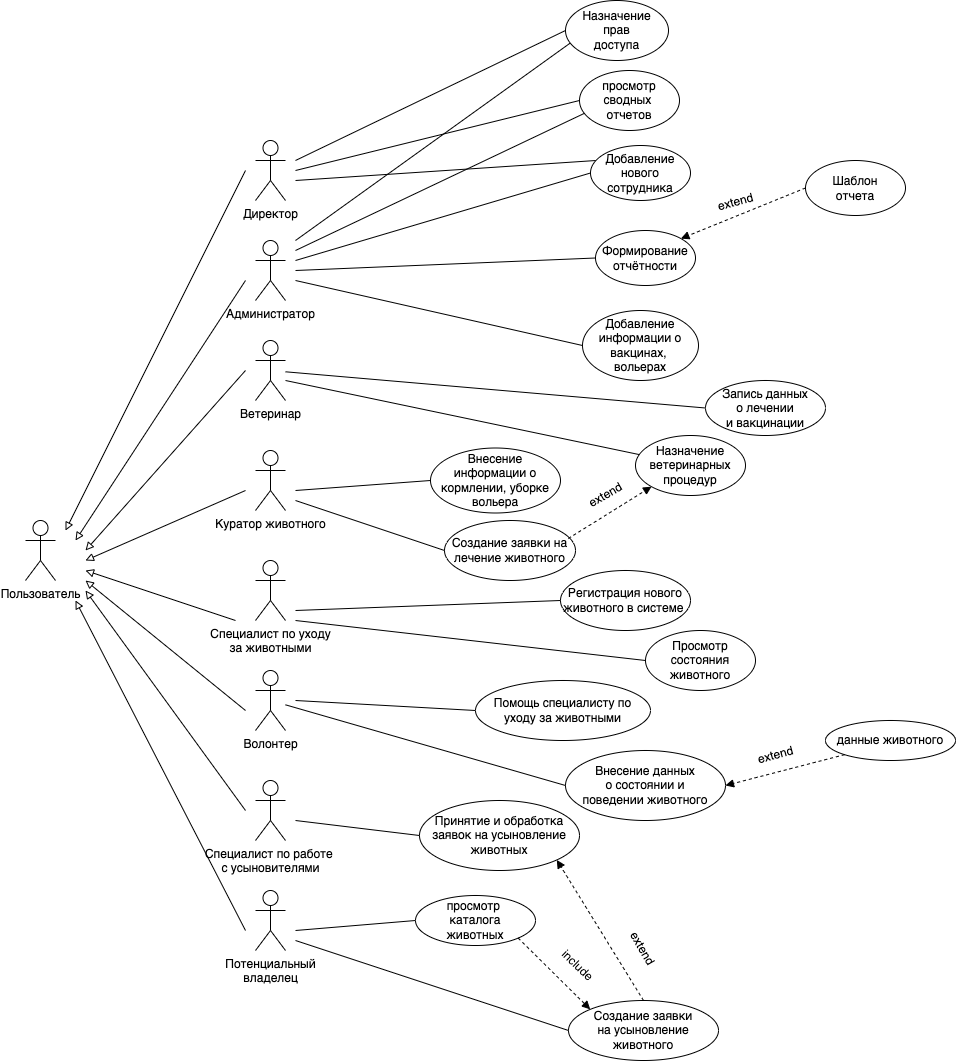

The diagram above was exported from draw.io. Its source (the exported page's mxGraphModel, read from the mxfile embedded in the PNG):
<mxGraphModel dx="1949" dy="1789" grid="1" gridSize="10" guides="1" tooltips="1" connect="1" arrows="1" fold="1" page="1" pageScale="1" pageWidth="827" pageHeight="1169" math="0" shadow="0">
  <root>
    <mxCell id="0" />
    <mxCell id="1" parent="0" />
    <mxCell id="S5P2pqd0xD6YAmX3UqQr-1" value="Пользователь" style="shape=umlActor;verticalLabelPosition=bottom;verticalAlign=top;html=1;outlineConnect=0;" parent="1" vertex="1">
      <mxGeometry x="-170" y="410" width="30" height="60" as="geometry" />
    </mxCell>
    <mxCell id="S5P2pqd0xD6YAmX3UqQr-2" value="Директор" style="shape=umlActor;verticalLabelPosition=bottom;verticalAlign=top;html=1;outlineConnect=0;" parent="1" vertex="1">
      <mxGeometry x="60" y="30" width="30" height="60" as="geometry" />
    </mxCell>
    <mxCell id="S5P2pqd0xD6YAmX3UqQr-5" value="Администратор" style="shape=umlActor;verticalLabelPosition=bottom;verticalAlign=top;html=1;outlineConnect=0;" parent="1" vertex="1">
      <mxGeometry x="60" y="130" width="30" height="60" as="geometry" />
    </mxCell>
    <mxCell id="S5P2pqd0xD6YAmX3UqQr-6" value="Ветеринар&lt;div&gt;&lt;br&gt;&lt;/div&gt;" style="shape=umlActor;verticalLabelPosition=bottom;verticalAlign=top;html=1;outlineConnect=0;" parent="1" vertex="1">
      <mxGeometry x="60" y="230" width="30" height="60" as="geometry" />
    </mxCell>
    <mxCell id="S5P2pqd0xD6YAmX3UqQr-7" value="&lt;div&gt;Специалист по уходу&lt;/div&gt;&lt;div&gt;за животными&lt;/div&gt;&lt;div&gt;&lt;br&gt;&lt;/div&gt;" style="shape=umlActor;verticalLabelPosition=bottom;verticalAlign=top;html=1;outlineConnect=0;" parent="1" vertex="1">
      <mxGeometry x="60" y="450" width="30" height="60" as="geometry" />
    </mxCell>
    <mxCell id="S5P2pqd0xD6YAmX3UqQr-8" value="&lt;div&gt;Куратор животного&lt;/div&gt;&lt;div&gt;&lt;br&gt;&lt;/div&gt;" style="shape=umlActor;verticalLabelPosition=bottom;verticalAlign=top;html=1;outlineConnect=0;" parent="1" vertex="1">
      <mxGeometry x="60" y="340" width="30" height="60" as="geometry" />
    </mxCell>
    <mxCell id="S5P2pqd0xD6YAmX3UqQr-10" value="&lt;div&gt;Волонтер&lt;/div&gt;" style="shape=umlActor;verticalLabelPosition=bottom;verticalAlign=top;html=1;outlineConnect=0;" parent="1" vertex="1">
      <mxGeometry x="60" y="560" width="30" height="60" as="geometry" />
    </mxCell>
    <mxCell id="S5P2pqd0xD6YAmX3UqQr-11" value="&lt;div&gt;Специалист по работе&amp;nbsp;&lt;/div&gt;&lt;div&gt;с усыновителями&lt;/div&gt;&lt;div&gt;&lt;br&gt;&lt;/div&gt;" style="shape=umlActor;verticalLabelPosition=bottom;verticalAlign=top;html=1;outlineConnect=0;" parent="1" vertex="1">
      <mxGeometry x="60" y="670" width="30" height="60" as="geometry" />
    </mxCell>
    <mxCell id="S5P2pqd0xD6YAmX3UqQr-12" value="&lt;div&gt;Потенциальный&lt;/div&gt;&lt;div&gt;владелец&lt;/div&gt;" style="shape=umlActor;verticalLabelPosition=bottom;verticalAlign=top;html=1;outlineConnect=0;" parent="1" vertex="1">
      <mxGeometry x="60" y="780" width="30" height="60" as="geometry" />
    </mxCell>
    <mxCell id="S5P2pqd0xD6YAmX3UqQr-14" value="" style="endArrow=block;html=1;rounded=0;endFill=0;" parent="1" edge="1">
      <mxGeometry width="50" height="50" relative="1" as="geometry">
        <mxPoint x="50" y="60" as="sourcePoint" />
        <mxPoint x="-130" y="420" as="targetPoint" />
      </mxGeometry>
    </mxCell>
    <mxCell id="S5P2pqd0xD6YAmX3UqQr-15" value="" style="endArrow=block;html=1;rounded=0;endFill=0;" parent="1" edge="1">
      <mxGeometry width="50" height="50" relative="1" as="geometry">
        <mxPoint x="50" y="820" as="sourcePoint" />
        <mxPoint x="-120" y="490" as="targetPoint" />
      </mxGeometry>
    </mxCell>
    <mxCell id="S5P2pqd0xD6YAmX3UqQr-16" value="" style="endArrow=block;html=1;rounded=0;endFill=0;" parent="1" edge="1">
      <mxGeometry width="50" height="50" relative="1" as="geometry">
        <mxPoint x="50" y="170" as="sourcePoint" />
        <mxPoint x="-120" y="430" as="targetPoint" />
      </mxGeometry>
    </mxCell>
    <mxCell id="S5P2pqd0xD6YAmX3UqQr-17" value="" style="endArrow=block;html=1;rounded=0;endFill=0;" parent="1" edge="1">
      <mxGeometry width="50" height="50" relative="1" as="geometry">
        <mxPoint x="50" y="700" as="sourcePoint" />
        <mxPoint x="-110" y="480" as="targetPoint" />
      </mxGeometry>
    </mxCell>
    <mxCell id="S5P2pqd0xD6YAmX3UqQr-18" value="" style="endArrow=block;html=1;rounded=0;endFill=0;" parent="1" edge="1">
      <mxGeometry width="50" height="50" relative="1" as="geometry">
        <mxPoint x="50" y="260" as="sourcePoint" />
        <mxPoint x="-110" y="440" as="targetPoint" />
      </mxGeometry>
    </mxCell>
    <mxCell id="S5P2pqd0xD6YAmX3UqQr-19" value="" style="endArrow=block;html=1;rounded=0;endFill=0;" parent="1" edge="1">
      <mxGeometry width="50" height="50" relative="1" as="geometry">
        <mxPoint x="50" y="600" as="sourcePoint" />
        <mxPoint x="-110" y="470" as="targetPoint" />
      </mxGeometry>
    </mxCell>
    <mxCell id="S5P2pqd0xD6YAmX3UqQr-20" value="" style="endArrow=block;html=1;rounded=0;endFill=0;" parent="1" edge="1">
      <mxGeometry width="50" height="50" relative="1" as="geometry">
        <mxPoint x="50" y="380" as="sourcePoint" />
        <mxPoint x="-110" y="450" as="targetPoint" />
      </mxGeometry>
    </mxCell>
    <mxCell id="S5P2pqd0xD6YAmX3UqQr-21" value="" style="endArrow=block;html=1;rounded=0;endFill=0;" parent="1" edge="1">
      <mxGeometry width="50" height="50" relative="1" as="geometry">
        <mxPoint x="40" y="510" as="sourcePoint" />
        <mxPoint x="-110" y="460" as="targetPoint" />
      </mxGeometry>
    </mxCell>
    <mxCell id="S5P2pqd0xD6YAmX3UqQr-23" value="" style="endArrow=none;html=1;rounded=0;entryX=0;entryY=0.5;entryDx=0;entryDy=0;" parent="1" target="S5P2pqd0xD6YAmX3UqQr-22" edge="1">
      <mxGeometry width="50" height="50" relative="1" as="geometry">
        <mxPoint x="100" y="60" as="sourcePoint" />
        <mxPoint x="460" y="420" as="targetPoint" />
      </mxGeometry>
    </mxCell>
    <mxCell id="S5P2pqd0xD6YAmX3UqQr-29" value="Добавление&lt;div&gt;нового&lt;/div&gt;&lt;div&gt;сотрудника&lt;/div&gt;" style="ellipse;whiteSpace=wrap;html=1;" parent="1" vertex="1">
      <mxGeometry x="395" y="35" width="100" height="55" as="geometry" />
    </mxCell>
    <mxCell id="S5P2pqd0xD6YAmX3UqQr-30" value="" style="endArrow=none;html=1;rounded=0;entryX=0;entryY=0.5;entryDx=0;entryDy=0;" parent="1" target="S5P2pqd0xD6YAmX3UqQr-29" edge="1">
      <mxGeometry width="50" height="50" relative="1" as="geometry">
        <mxPoint x="100" y="150" as="sourcePoint" />
        <mxPoint x="620" y="105" as="targetPoint" />
      </mxGeometry>
    </mxCell>
    <mxCell id="S5P2pqd0xD6YAmX3UqQr-33" value="Формирование&lt;div&gt;отчётности&lt;/div&gt;" style="ellipse;whiteSpace=wrap;html=1;" parent="1" vertex="1">
      <mxGeometry x="400" y="120" width="100" height="55" as="geometry" />
    </mxCell>
    <mxCell id="S5P2pqd0xD6YAmX3UqQr-34" value="" style="endArrow=none;html=1;rounded=0;entryX=0;entryY=0.5;entryDx=0;entryDy=0;" parent="1" target="S5P2pqd0xD6YAmX3UqQr-33" edge="1">
      <mxGeometry width="50" height="50" relative="1" as="geometry">
        <mxPoint x="100" y="160" as="sourcePoint" />
        <mxPoint x="240" y="168" as="targetPoint" />
      </mxGeometry>
    </mxCell>
    <mxCell id="S5P2pqd0xD6YAmX3UqQr-36" value="" style="endArrow=block;html=1;rounded=0;entryX=1;entryY=0;entryDx=0;entryDy=0;dashed=1;startArrow=none;startFill=0;exitX=0;exitY=0.5;exitDx=0;exitDy=0;endFill=1;" parent="1" source="ZK3HSe5MjtL0G6k60uyu-2" target="S5P2pqd0xD6YAmX3UqQr-33" edge="1">
      <mxGeometry width="50" height="50" relative="1" as="geometry">
        <mxPoint x="490" y="150" as="sourcePoint" />
        <mxPoint x="210" y="238" as="targetPoint" />
        <Array as="points" />
      </mxGeometry>
    </mxCell>
    <mxCell id="S5P2pqd0xD6YAmX3UqQr-37" value="Запись данных&lt;div&gt;о лечении&lt;/div&gt;&lt;div&gt;и вакцинации&lt;/div&gt;" style="ellipse;whiteSpace=wrap;html=1;" parent="1" vertex="1">
      <mxGeometry x="510" y="270" width="120" height="55" as="geometry" />
    </mxCell>
    <mxCell id="S5P2pqd0xD6YAmX3UqQr-38" value="" style="endArrow=none;html=1;rounded=0;entryX=0;entryY=0.5;entryDx=0;entryDy=0;" parent="1" source="S5P2pqd0xD6YAmX3UqQr-6" target="S5P2pqd0xD6YAmX3UqQr-37" edge="1">
      <mxGeometry width="50" height="50" relative="1" as="geometry">
        <mxPoint x="110" y="180" as="sourcePoint" />
        <mxPoint x="250" y="238" as="targetPoint" />
      </mxGeometry>
    </mxCell>
    <mxCell id="S5P2pqd0xD6YAmX3UqQr-41" value="Внесение информации о кормлении, уборке вольера" style="ellipse;whiteSpace=wrap;html=1;" parent="1" vertex="1">
      <mxGeometry x="235" y="337.5" width="130" height="65" as="geometry" />
    </mxCell>
    <mxCell id="S5P2pqd0xD6YAmX3UqQr-42" value="" style="endArrow=none;html=1;rounded=0;entryX=0;entryY=0.5;entryDx=0;entryDy=0;" parent="1" target="S5P2pqd0xD6YAmX3UqQr-41" edge="1">
      <mxGeometry width="50" height="50" relative="1" as="geometry">
        <mxPoint x="100" y="380" as="sourcePoint" />
        <mxPoint x="230" y="308" as="targetPoint" />
      </mxGeometry>
    </mxCell>
    <mxCell id="S5P2pqd0xD6YAmX3UqQr-45" value="Создание заявки на лечение животного" style="ellipse;whiteSpace=wrap;html=1;" parent="1" vertex="1">
      <mxGeometry x="249" y="410" width="131" height="60" as="geometry" />
    </mxCell>
    <mxCell id="S5P2pqd0xD6YAmX3UqQr-46" value="" style="endArrow=none;html=1;rounded=0;entryX=0;entryY=0.5;entryDx=0;entryDy=0;" parent="1" target="S5P2pqd0xD6YAmX3UqQr-45" edge="1">
      <mxGeometry width="50" height="50" relative="1" as="geometry">
        <mxPoint x="100" y="390" as="sourcePoint" />
        <mxPoint x="190" y="398" as="targetPoint" />
      </mxGeometry>
    </mxCell>
    <mxCell id="S5P2pqd0xD6YAmX3UqQr-47" value="" style="endArrow=none;html=1;rounded=0;entryX=0.073;entryY=0.333;entryDx=0;entryDy=0;entryPerimeter=0;" parent="1" target="ZK3HSe5MjtL0G6k60uyu-3" edge="1">
      <mxGeometry width="50" height="50" relative="1" as="geometry">
        <mxPoint x="90" y="270" as="sourcePoint" />
        <mxPoint x="330" y="360" as="targetPoint" />
      </mxGeometry>
    </mxCell>
    <mxCell id="S5P2pqd0xD6YAmX3UqQr-50" value="Регистрация нового животного в системе&amp;nbsp;" style="ellipse;whiteSpace=wrap;html=1;" parent="1" vertex="1">
      <mxGeometry x="365" y="460" width="130" height="60" as="geometry" />
    </mxCell>
    <mxCell id="S5P2pqd0xD6YAmX3UqQr-51" value="Просмотр&lt;div&gt;состояния&lt;/div&gt;&lt;div&gt;животного&lt;/div&gt;" style="ellipse;whiteSpace=wrap;html=1;" parent="1" vertex="1">
      <mxGeometry x="450" y="520" width="110" height="60" as="geometry" />
    </mxCell>
    <mxCell id="S5P2pqd0xD6YAmX3UqQr-52" value="" style="endArrow=none;html=1;rounded=0;entryX=0;entryY=0.5;entryDx=0;entryDy=0;" parent="1" target="S5P2pqd0xD6YAmX3UqQr-50" edge="1">
      <mxGeometry width="50" height="50" relative="1" as="geometry">
        <mxPoint x="100" y="500" as="sourcePoint" />
        <mxPoint x="235" y="470" as="targetPoint" />
      </mxGeometry>
    </mxCell>
    <mxCell id="S5P2pqd0xD6YAmX3UqQr-55" value="" style="endArrow=none;html=1;rounded=0;entryX=0;entryY=0.5;entryDx=0;entryDy=0;" parent="1" target="S5P2pqd0xD6YAmX3UqQr-51" edge="1">
      <mxGeometry width="50" height="50" relative="1" as="geometry">
        <mxPoint x="100" y="510" as="sourcePoint" />
        <mxPoint x="170" y="540" as="targetPoint" />
      </mxGeometry>
    </mxCell>
    <mxCell id="S5P2pqd0xD6YAmX3UqQr-59" value="Внесение данных&lt;div&gt;о состоянии и&lt;/div&gt;&lt;div&gt;поведении животного&lt;/div&gt;" style="ellipse;whiteSpace=wrap;html=1;" parent="1" vertex="1">
      <mxGeometry x="370" y="640" width="160" height="70" as="geometry" />
    </mxCell>
    <mxCell id="S5P2pqd0xD6YAmX3UqQr-60" value="" style="endArrow=none;html=1;rounded=0;entryX=0;entryY=0.5;entryDx=0;entryDy=0;" parent="1" source="S5P2pqd0xD6YAmX3UqQr-10" target="S5P2pqd0xD6YAmX3UqQr-59" edge="1">
      <mxGeometry width="50" height="50" relative="1" as="geometry">
        <mxPoint x="110" y="520" as="sourcePoint" />
        <mxPoint x="373" y="575" as="targetPoint" />
      </mxGeometry>
    </mxCell>
    <mxCell id="S5P2pqd0xD6YAmX3UqQr-61" value="Помощь специалисту по&lt;div&gt;уходу за животными&lt;/div&gt;" style="ellipse;whiteSpace=wrap;html=1;" parent="1" vertex="1">
      <mxGeometry x="280" y="570" width="175" height="60" as="geometry" />
    </mxCell>
    <mxCell id="S5P2pqd0xD6YAmX3UqQr-62" value="данные животного" style="ellipse;whiteSpace=wrap;html=1;" parent="1" vertex="1">
      <mxGeometry x="630" y="610" width="130" height="40" as="geometry" />
    </mxCell>
    <mxCell id="S5P2pqd0xD6YAmX3UqQr-63" value="" style="endArrow=block;html=1;rounded=0;endFill=1;exitX=0;exitY=1;exitDx=0;exitDy=0;entryX=1;entryY=0.5;entryDx=0;entryDy=0;dashed=1;" parent="1" source="S5P2pqd0xD6YAmX3UqQr-62" target="S5P2pqd0xD6YAmX3UqQr-59" edge="1">
      <mxGeometry width="50" height="50" relative="1" as="geometry">
        <mxPoint x="60" y="710" as="sourcePoint" />
        <mxPoint x="-100" y="490" as="targetPoint" />
      </mxGeometry>
    </mxCell>
    <mxCell id="S5P2pqd0xD6YAmX3UqQr-64" value="" style="endArrow=none;html=1;rounded=0;entryX=0;entryY=0.5;entryDx=0;entryDy=0;" parent="1" target="S5P2pqd0xD6YAmX3UqQr-61" edge="1">
      <mxGeometry width="50" height="50" relative="1" as="geometry">
        <mxPoint x="100" y="590" as="sourcePoint" />
        <mxPoint x="170" y="665" as="targetPoint" />
      </mxGeometry>
    </mxCell>
    <mxCell id="S5P2pqd0xD6YAmX3UqQr-67" value="Принятие и обработка заявок на усыновление животных" style="ellipse;whiteSpace=wrap;html=1;" parent="1" vertex="1">
      <mxGeometry x="224" y="690" width="160" height="70" as="geometry" />
    </mxCell>
    <mxCell id="S5P2pqd0xD6YAmX3UqQr-69" value="" style="endArrow=none;html=1;rounded=0;entryX=0;entryY=0.5;entryDx=0;entryDy=0;" parent="1" target="S5P2pqd0xD6YAmX3UqQr-67" edge="1">
      <mxGeometry width="50" height="50" relative="1" as="geometry">
        <mxPoint x="100" y="710" as="sourcePoint" />
        <mxPoint x="358" y="675" as="targetPoint" />
      </mxGeometry>
    </mxCell>
    <mxCell id="S5P2pqd0xD6YAmX3UqQr-73" value="" style="endArrow=none;html=1;rounded=0;entryX=0;entryY=0.5;entryDx=0;entryDy=0;" parent="1" target="S5P2pqd0xD6YAmX3UqQr-74" edge="1">
      <mxGeometry width="50" height="50" relative="1" as="geometry">
        <mxPoint x="100" y="820" as="sourcePoint" />
        <mxPoint x="300" y="870" as="targetPoint" />
      </mxGeometry>
    </mxCell>
    <mxCell id="S5P2pqd0xD6YAmX3UqQr-74" value="просмотр&amp;nbsp;&lt;div&gt;каталога&lt;/div&gt;&lt;div&gt;животных&lt;/div&gt;" style="ellipse;whiteSpace=wrap;html=1;" parent="1" vertex="1">
      <mxGeometry x="220" y="785" width="120" height="50" as="geometry" />
    </mxCell>
    <mxCell id="S5P2pqd0xD6YAmX3UqQr-76" value="" style="endArrow=block;html=1;rounded=0;endFill=1;exitX=1;exitY=1;exitDx=0;exitDy=0;entryX=0;entryY=0;entryDx=0;entryDy=0;dashed=1;" parent="1" source="S5P2pqd0xD6YAmX3UqQr-74" target="S5P2pqd0xD6YAmX3UqQr-77" edge="1">
      <mxGeometry width="50" height="50" relative="1" as="geometry">
        <mxPoint x="680" y="715" as="sourcePoint" />
        <mxPoint x="457" y="679" as="targetPoint" />
      </mxGeometry>
    </mxCell>
    <mxCell id="S5P2pqd0xD6YAmX3UqQr-77" value="Создание заявки&lt;div&gt;на усыновление&lt;/div&gt;&lt;div&gt;животного&lt;/div&gt;" style="ellipse;whiteSpace=wrap;html=1;" parent="1" vertex="1">
      <mxGeometry x="373" y="890" width="150" height="60" as="geometry" />
    </mxCell>
    <mxCell id="S5P2pqd0xD6YAmX3UqQr-78" value="" style="endArrow=none;html=1;rounded=0;entryX=0;entryY=0.5;entryDx=0;entryDy=0;" parent="1" target="S5P2pqd0xD6YAmX3UqQr-77" edge="1">
      <mxGeometry width="50" height="50" relative="1" as="geometry">
        <mxPoint x="100" y="830" as="sourcePoint" />
        <mxPoint x="310" y="865" as="targetPoint" />
      </mxGeometry>
    </mxCell>
    <mxCell id="S5P2pqd0xD6YAmX3UqQr-79" value="" style="endArrow=block;html=1;rounded=0;endFill=1;exitX=0.5;exitY=0;exitDx=0;exitDy=0;entryX=1;entryY=1;entryDx=0;entryDy=0;dashed=1;" parent="1" source="S5P2pqd0xD6YAmX3UqQr-77" target="S5P2pqd0xD6YAmX3UqQr-67" edge="1">
      <mxGeometry width="50" height="50" relative="1" as="geometry">
        <mxPoint x="315" y="880" as="sourcePoint" />
        <mxPoint x="370" y="929" as="targetPoint" />
      </mxGeometry>
    </mxCell>
    <mxCell id="S5P2pqd0xD6YAmX3UqQr-82" value="extend" style="text;html=1;align=center;verticalAlign=middle;resizable=0;points=[];autosize=1;strokeColor=none;fillColor=none;rotation=-15;" parent="1" vertex="1">
      <mxGeometry x="550" y="630" width="60" height="30" as="geometry" />
    </mxCell>
    <mxCell id="S5P2pqd0xD6YAmX3UqQr-83" value="extend" style="text;html=1;align=center;verticalAlign=middle;resizable=0;points=[];autosize=1;strokeColor=none;fillColor=none;rotation=60;" parent="1" vertex="1">
      <mxGeometry x="417" y="823" width="60" height="30" as="geometry" />
    </mxCell>
    <mxCell id="S5P2pqd0xD6YAmX3UqQr-84" value="include" style="text;html=1;align=center;verticalAlign=middle;resizable=0;points=[];autosize=1;strokeColor=none;fillColor=none;rotation=44;" parent="1" vertex="1">
      <mxGeometry x="352" y="840" width="60" height="30" as="geometry" />
    </mxCell>
    <mxCell id="S5P2pqd0xD6YAmX3UqQr-85" value="extend" style="text;html=1;align=center;verticalAlign=middle;resizable=0;points=[];autosize=1;strokeColor=none;fillColor=none;rotation=-15;" parent="1" vertex="1">
      <mxGeometry x="510" y="77" width="60" height="30" as="geometry" />
    </mxCell>
    <mxCell id="ZK3HSe5MjtL0G6k60uyu-2" value="Шаблон&lt;div&gt;отчета&lt;/div&gt;" style="ellipse;whiteSpace=wrap;html=1;" parent="1" vertex="1">
      <mxGeometry x="610" y="50" width="100" height="55" as="geometry" />
    </mxCell>
    <mxCell id="ZK3HSe5MjtL0G6k60uyu-3" value="Назначение ветеринарных процедур" style="ellipse;whiteSpace=wrap;html=1;" parent="1" vertex="1">
      <mxGeometry x="440" y="325" width="110" height="60" as="geometry" />
    </mxCell>
    <mxCell id="ZK3HSe5MjtL0G6k60uyu-5" value="" style="endArrow=block;html=1;rounded=0;endFill=1;exitX=0.945;exitY=0.3;exitDx=0;exitDy=0;entryX=0;entryY=1;entryDx=0;entryDy=0;dashed=1;exitPerimeter=0;" parent="1" source="S5P2pqd0xD6YAmX3UqQr-45" target="ZK3HSe5MjtL0G6k60uyu-3" edge="1">
      <mxGeometry width="50" height="50" relative="1" as="geometry">
        <mxPoint x="458" y="900" as="sourcePoint" />
        <mxPoint x="371" y="760" as="targetPoint" />
      </mxGeometry>
    </mxCell>
    <mxCell id="ZK3HSe5MjtL0G6k60uyu-7" value="extend" style="text;html=1;align=center;verticalAlign=middle;resizable=0;points=[];autosize=1;strokeColor=none;fillColor=none;rotation=-30;" parent="1" vertex="1">
      <mxGeometry x="380" y="370" width="60" height="30" as="geometry" />
    </mxCell>
    <mxCell id="2OVwRR9saCCXBJqZmcNT-1" value="Назначение&lt;div&gt;прав&lt;/div&gt;&lt;div&gt;доступа&lt;/div&gt;" style="ellipse;whiteSpace=wrap;html=1;" vertex="1" parent="1">
      <mxGeometry x="370" y="-110" width="103" height="60" as="geometry" />
    </mxCell>
    <mxCell id="2OVwRR9saCCXBJqZmcNT-2" value="" style="endArrow=none;html=1;rounded=0;entryX=0;entryY=0.5;entryDx=0;entryDy=0;" edge="1" parent="1" target="2OVwRR9saCCXBJqZmcNT-1">
      <mxGeometry width="50" height="50" relative="1" as="geometry">
        <mxPoint x="100" y="50" as="sourcePoint" />
        <mxPoint x="380" y="10" as="targetPoint" />
      </mxGeometry>
    </mxCell>
    <mxCell id="2OVwRR9saCCXBJqZmcNT-3" value="" style="endArrow=none;html=1;rounded=0;entryX=0.052;entryY=0.273;entryDx=0;entryDy=0;entryPerimeter=0;" edge="1" parent="1" target="S5P2pqd0xD6YAmX3UqQr-29">
      <mxGeometry width="50" height="50" relative="1" as="geometry">
        <mxPoint x="100" y="70" as="sourcePoint" />
        <mxPoint x="350" y="-70" as="targetPoint" />
      </mxGeometry>
    </mxCell>
    <mxCell id="2OVwRR9saCCXBJqZmcNT-4" value="" style="endArrow=none;html=1;rounded=0;entryX=0.074;entryY=0.694;entryDx=0;entryDy=0;entryPerimeter=0;" edge="1" parent="1" target="S5P2pqd0xD6YAmX3UqQr-22">
      <mxGeometry width="50" height="50" relative="1" as="geometry">
        <mxPoint x="100" y="140" as="sourcePoint" />
        <mxPoint x="388.10000000000036" y="29.779999999999973" as="targetPoint" />
      </mxGeometry>
    </mxCell>
    <mxCell id="S5P2pqd0xD6YAmX3UqQr-22" value="просмотр сводных&amp;nbsp;&lt;div&gt;отчетов&lt;/div&gt;" style="ellipse;whiteSpace=wrap;html=1;" parent="1" vertex="1">
      <mxGeometry x="384" y="-40" width="100" height="60" as="geometry" />
    </mxCell>
    <mxCell id="2OVwRR9saCCXBJqZmcNT-5" value="" style="endArrow=none;html=1;rounded=0;entryX=0.043;entryY=0.713;entryDx=0;entryDy=0;entryPerimeter=0;" edge="1" parent="1" target="2OVwRR9saCCXBJqZmcNT-1">
      <mxGeometry width="50" height="50" relative="1" as="geometry">
        <mxPoint x="100" y="130" as="sourcePoint" />
        <mxPoint x="407" y="42" as="targetPoint" />
      </mxGeometry>
    </mxCell>
    <mxCell id="2OVwRR9saCCXBJqZmcNT-6" value="Добавление&lt;div&gt;информации о вакцинах,&amp;nbsp;&lt;/div&gt;&lt;div&gt;вольерах&lt;/div&gt;" style="ellipse;whiteSpace=wrap;html=1;" vertex="1" parent="1">
      <mxGeometry x="387" y="200" width="116" height="70" as="geometry" />
    </mxCell>
    <mxCell id="2OVwRR9saCCXBJqZmcNT-8" value="" style="endArrow=none;html=1;rounded=0;entryX=0;entryY=0.5;entryDx=0;entryDy=0;" edge="1" parent="1" target="2OVwRR9saCCXBJqZmcNT-6">
      <mxGeometry width="50" height="50" relative="1" as="geometry">
        <mxPoint x="100" y="170" as="sourcePoint" />
        <mxPoint x="470" y="168" as="targetPoint" />
      </mxGeometry>
    </mxCell>
  </root>
</mxGraphModel>